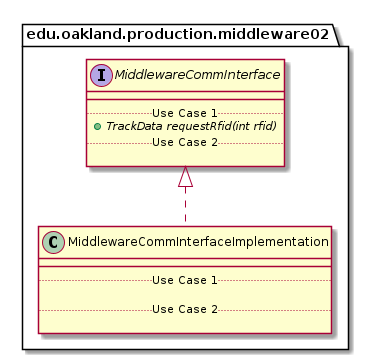

The diagram above was rendered by PlantUML. Its source (embedded in the PNG):
@startuml MiddlewareCommInterfaceImplementation_Closure


package edu.oakland.production.middleware02 {
    class MiddlewareCommInterfaceImplementation {
        __
        .. Use Case 1 ..
        
        .. Use Case 2 ..

    }
}




package edu.oakland.production.middleware02 {
    interface MiddlewareCommInterface {
        __
        .. Use Case 1 ..
        {abstract} + TrackData requestRfid(int rfid)
        .. Use Case 2 ..

    }
}






MiddlewareCommInterfaceImplementation .up.|> MiddlewareCommInterface





@enduml